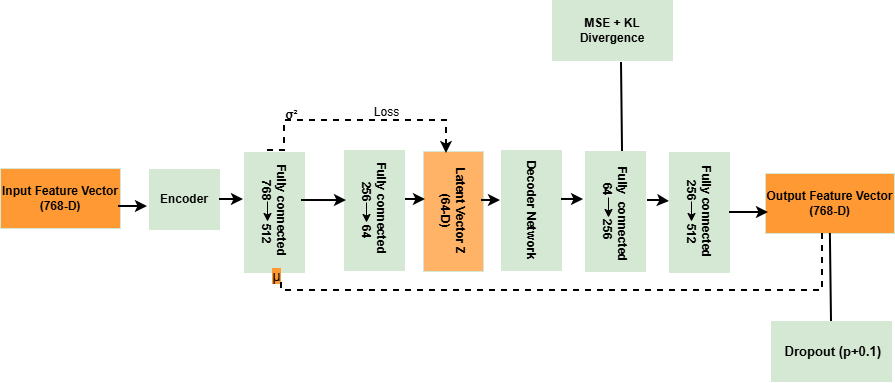

The diagram above was exported from draw.io. Its source (the exported page's mxGraphModel, read from the mxfile embedded in the PNG):
<mxGraphModel dx="1775" dy="491" grid="1" gridSize="10" guides="1" tooltips="1" connect="1" arrows="1" fold="1" page="1" pageScale="1" pageWidth="850" pageHeight="1100" background="light-dark(#FFFFFF,#EEEEEE)" math="0" shadow="0">
  <root>
    <mxCell id="0" />
    <mxCell id="1" parent="0" />
    <mxCell id="VYdRnT9iDzAB3XtHsyxB-7" parent="1" style="rounded=0;whiteSpace=wrap;html=1;strokeColor=light-dark(#D5E8D4,#D5E8D4);fillColor=light-dark(#D5E8D4,#D5E8D4);rotation=90;" value="&lt;b&gt;&lt;font style=&quot;color: light-dark(rgb(0, 0, 0), rgb(0, 0, 0));&quot;&gt;Fully connected&lt;/font&gt;&lt;/b&gt;&lt;div&gt;&lt;b&gt;&lt;font style=&quot;color: light-dark(rgb(0, 0, 0), rgb(0, 0, 0));&quot;&gt;256&amp;nbsp; &amp;nbsp; &amp;nbsp; &amp;nbsp;512&lt;/font&gt;&lt;/b&gt;&lt;/div&gt;" vertex="1">
      <mxGeometry height="60" width="120" x="638" y="292" as="geometry" />
    </mxCell>
    <mxCell id="Tz0j-hdk4V5w6tZ4Dxa1-1" parent="1" style="rounded=0;whiteSpace=wrap;html=1;strokeColor=light-dark(#D5E8D4,#D5E8D4);fillColor=light-dark(#D5E8D4,#D5E8D4);rotation=90;" value="&lt;b&gt;&lt;font style=&quot;color: light-dark(rgb(0, 0, 0), rgb(0, 0, 0));&quot;&gt;&amp;nbsp; Fully&amp;nbsp; connected&lt;/font&gt;&lt;/b&gt;&lt;div&gt;&lt;b&gt;&lt;font style=&quot;color: light-dark(rgb(0, 0, 0), rgb(0, 0, 0));&quot;&gt;64&amp;nbsp; &amp;nbsp; &amp;nbsp; &amp;nbsp;256&lt;/font&gt;&lt;/b&gt;&lt;/div&gt;" vertex="1">
      <mxGeometry height="60" width="120" x="554" y="291" as="geometry" />
    </mxCell>
    <mxCell id="Tz0j-hdk4V5w6tZ4Dxa1-2" parent="1" style="rounded=0;whiteSpace=wrap;html=1;strokeColor=light-dark(#D5E8D4,#D5E8D4);fillColor=light-dark(#D5E8D4,#D5E8D4);rotation=90;" value="&lt;b&gt;&lt;font style=&quot;color: light-dark(rgb(0, 0, 0), rgb(0, 0, 0));&quot;&gt;Decoder Network&lt;/font&gt;&lt;/b&gt;" vertex="1">
      <mxGeometry height="60" width="120" x="470" y="290" as="geometry" />
    </mxCell>
    <mxCell id="Tz0j-hdk4V5w6tZ4Dxa1-3" parent="1" style="rounded=0;whiteSpace=wrap;html=1;strokeColor=light-dark(#D5E8D4,#D5E8D4);fillColor=light-dark(#FFB366,#FFB366);rotation=90;" value="&lt;b&gt;&lt;font style=&quot;color: light-dark(rgb(0, 0, 0), rgb(0, 0, 0));&quot;&gt;Latent Vector Z&lt;/font&gt;&lt;/b&gt;&lt;div&gt;&lt;b&gt;&lt;font style=&quot;color: light-dark(rgb(0, 0, 0), rgb(0, 0, 0));&quot;&gt;(64-D)&lt;/font&gt;&lt;/b&gt;&lt;/div&gt;" vertex="1">
      <mxGeometry height="60" width="120" x="392" y="291" as="geometry" />
    </mxCell>
    <mxCell id="Tz0j-hdk4V5w6tZ4Dxa1-22" edge="1" parent="1" source="Tz0j-hdk4V5w6tZ4Dxa1-4" style="edgeStyle=orthogonalEdgeStyle;rounded=0;orthogonalLoop=1;jettySize=auto;html=1;exitX=0.408;exitY=0.033;exitDx=0;exitDy=0;strokeWidth=2;strokeColor=light-dark(#000000,#000000);exitPerimeter=0;entryX=0.4;entryY=0.967;entryDx=0;entryDy=0;entryPerimeter=0;" target="Tz0j-hdk4V5w6tZ4Dxa1-3">
      <mxGeometry relative="1" as="geometry">
        <Array as="points" />
      </mxGeometry>
    </mxCell>
    <mxCell id="Tz0j-hdk4V5w6tZ4Dxa1-4" parent="1" style="rounded=0;whiteSpace=wrap;html=1;strokeColor=light-dark(#D5E8D4,#D5E8D4);fillColor=light-dark(#D5E8D4,#D5E8D4);rotation=90;" value="&lt;b&gt;&lt;font style=&quot;color: light-dark(rgb(0, 0, 0), rgb(0, 0, 0));&quot;&gt;Fully connected&amp;nbsp;&lt;/font&gt;&lt;/b&gt;&lt;div&gt;&lt;b&gt;&lt;font style=&quot;color: light-dark(rgb(0, 0, 0), rgb(0, 0, 0));&quot;&gt;256&amp;nbsp; &amp;nbsp; &amp;nbsp; &amp;nbsp;64&lt;/font&gt;&lt;/b&gt;&lt;/div&gt;" vertex="1">
      <mxGeometry height="60" width="120" x="313" y="290" as="geometry" />
    </mxCell>
    <mxCell id="Tz0j-hdk4V5w6tZ4Dxa1-5" parent="1" style="rounded=0;whiteSpace=wrap;html=1;strokeColor=light-dark(#D5E8D4,#D5E8D4);fillColor=light-dark(#D5E8D4,#D5E8D4);rotation=90;" value="&lt;b&gt;&lt;font style=&quot;color: light-dark(rgb(0, 0, 0), rgb(0, 0, 0));&quot;&gt;Fully connected&amp;nbsp;&lt;/font&gt;&lt;/b&gt;&lt;div&gt;&lt;b&gt;&lt;font style=&quot;color: light-dark(rgb(0, 0, 0), rgb(0, 0, 0));&quot;&gt;768&amp;nbsp; &amp;nbsp; &amp;nbsp; &amp;nbsp;512&lt;/font&gt;&lt;/b&gt;&lt;/div&gt;" vertex="1">
      <mxGeometry height="60" width="120" x="213" y="292" as="geometry" />
    </mxCell>
    <mxCell id="Tz0j-hdk4V5w6tZ4Dxa1-10" parent="1" style="rounded=0;whiteSpace=wrap;html=1;strokeColor=light-dark(#D5E8D4,#D5E8D4);fillColor=light-dark(#FF9933,#FFB366);" value="&lt;font style=&quot;color: light-dark(rgb(0, 0, 0), rgb(0, 0, 0));&quot;&gt;&lt;b&gt;Input Feature Vector&lt;/b&gt;&lt;/font&gt;&lt;div&gt;&lt;font style=&quot;color: light-dark(rgb(0, 0, 0), rgb(0, 0, 0));&quot;&gt;&lt;b&gt;(768-D)&lt;/b&gt;&lt;/font&gt;&lt;/div&gt;" vertex="1">
      <mxGeometry height="60" width="120" x="-1" y="278" as="geometry" />
    </mxCell>
    <mxCell id="Tz0j-hdk4V5w6tZ4Dxa1-11" parent="1" style="rounded=0;whiteSpace=wrap;html=1;strokeColor=light-dark(#D5E8D4,#D5E8D4);fillColor=light-dark(#D5E8D4,#D5E8D4);" value="&lt;font style=&quot;color: light-dark(rgb(0, 0, 0), rgb(0, 0, 0));&quot;&gt;&lt;b&gt;Encoder&lt;/b&gt;&lt;/font&gt;" vertex="1">
      <mxGeometry height="60" width="70" x="148" y="279" as="geometry" />
    </mxCell>
    <mxCell id="Tz0j-hdk4V5w6tZ4Dxa1-12" edge="1" parent="1" source="Tz0j-hdk4V5w6tZ4Dxa1-10" style="edgeStyle=orthogonalEdgeStyle;rounded=0;orthogonalLoop=1;jettySize=auto;html=1;entryX=-0.029;entryY=0.617;entryDx=0;entryDy=0;strokeWidth=2;strokeColor=light-dark(#000000,#000000);entryPerimeter=0;exitX=0.983;exitY=0.633;exitDx=0;exitDy=0;exitPerimeter=0;" target="Tz0j-hdk4V5w6tZ4Dxa1-11">
      <mxGeometry relative="1" as="geometry">
        <mxPoint x="121" y="301" as="sourcePoint" />
        <mxPoint x="201" y="310" as="targetPoint" />
      </mxGeometry>
    </mxCell>
    <mxCell id="Tz0j-hdk4V5w6tZ4Dxa1-14" edge="1" parent="1" style="endArrow=classic;html=1;rounded=0;strokeColor=light-dark(#000000,#000000);" value="">
      <mxGeometry height="50" relative="1" width="50" as="geometry">
        <mxPoint x="266" y="311" as="sourcePoint" />
        <mxPoint x="266" y="331" as="targetPoint" />
      </mxGeometry>
    </mxCell>
    <mxCell id="Tz0j-hdk4V5w6tZ4Dxa1-15" edge="1" parent="1" style="endArrow=classic;html=1;rounded=0;strokeColor=light-dark(#000000,#000000);" value="">
      <mxGeometry height="50" relative="1" width="50" as="geometry">
        <mxPoint x="365" y="312" as="sourcePoint" />
        <mxPoint x="365" y="332" as="targetPoint" />
      </mxGeometry>
    </mxCell>
    <mxCell id="Tz0j-hdk4V5w6tZ4Dxa1-16" edge="1" parent="1" style="endArrow=classic;html=1;rounded=0;strokeColor=light-dark(#000000,#000000);" value="">
      <mxGeometry height="50" relative="1" width="50" as="geometry">
        <mxPoint x="607" y="307" as="sourcePoint" />
        <mxPoint x="607" y="327" as="targetPoint" />
      </mxGeometry>
    </mxCell>
    <mxCell id="Tz0j-hdk4V5w6tZ4Dxa1-18" parent="1" style="rounded=0;whiteSpace=wrap;html=1;strokeColor=light-dark(#D5E8D4,#D5E8D4);fillColor=light-dark(#FF9933,#FFB366);" value="&lt;font style=&quot;color: light-dark(rgb(0, 0, 0), rgb(0, 0, 0));&quot;&gt;&lt;b style=&quot;&quot;&gt;Output Feature Vector&lt;/b&gt;&lt;/font&gt;&lt;div&gt;&lt;font style=&quot;color: light-dark(rgb(0, 0, 0), rgb(0, 0, 0));&quot;&gt;&lt;b style=&quot;&quot;&gt;(768-D)&lt;/b&gt;&lt;/font&gt;&lt;/div&gt;" vertex="1">
      <mxGeometry height="60" width="129" x="764" y="283" as="geometry" />
    </mxCell>
    <mxCell id="Tz0j-hdk4V5w6tZ4Dxa1-19" edge="1" parent="1" source="Tz0j-hdk4V5w6tZ4Dxa1-11" style="edgeStyle=orthogonalEdgeStyle;rounded=0;orthogonalLoop=1;jettySize=auto;html=1;entryX=0.392;entryY=1.017;entryDx=0;entryDy=0;entryPerimeter=0;strokeColor=light-dark(#000000,#000000);strokeWidth=2;" target="Tz0j-hdk4V5w6tZ4Dxa1-5">
      <mxGeometry relative="1" as="geometry" />
    </mxCell>
    <mxCell id="Tz0j-hdk4V5w6tZ4Dxa1-25" edge="1" parent="1" source="Tz0j-hdk4V5w6tZ4Dxa1-3" style="edgeStyle=orthogonalEdgeStyle;rounded=0;orthogonalLoop=1;jettySize=auto;html=1;exitX=0.408;exitY=0.033;exitDx=0;exitDy=0;entryX=0.417;entryY=1.017;entryDx=0;entryDy=0;entryPerimeter=0;exitPerimeter=0;strokeWidth=2;strokeColor=light-dark(#000000,#000000);" target="Tz0j-hdk4V5w6tZ4Dxa1-2">
      <mxGeometry relative="1" as="geometry" />
    </mxCell>
    <mxCell id="Tz0j-hdk4V5w6tZ4Dxa1-28" edge="1" parent="1" source="Tz0j-hdk4V5w6tZ4Dxa1-2" style="edgeStyle=orthogonalEdgeStyle;rounded=0;orthogonalLoop=1;jettySize=auto;html=1;exitX=0.408;exitY=0;exitDx=0;exitDy=0;entryX=0.408;entryY=1.033;entryDx=0;entryDy=0;entryPerimeter=0;exitPerimeter=0;strokeColor=light-dark(#000000,#000000);strokeWidth=2;" target="Tz0j-hdk4V5w6tZ4Dxa1-1">
      <mxGeometry relative="1" as="geometry" />
    </mxCell>
    <mxCell id="Tz0j-hdk4V5w6tZ4Dxa1-31" edge="1" parent="1" style="endArrow=classic;html=1;rounded=0;strokeColor=light-dark(#000000,#000000);" value="">
      <mxGeometry height="50" relative="1" width="50" as="geometry">
        <mxPoint x="690" y="311" as="sourcePoint" />
        <mxPoint x="690" y="331" as="targetPoint" />
      </mxGeometry>
    </mxCell>
    <mxCell id="Tz0j-hdk4V5w6tZ4Dxa1-32" edge="1" parent="1" source="VYdRnT9iDzAB3XtHsyxB-7" style="edgeStyle=orthogonalEdgeStyle;rounded=0;orthogonalLoop=1;jettySize=auto;html=1;exitX=0.5;exitY=0;exitDx=0;exitDy=0;entryX=0.023;entryY=0.65;entryDx=0;entryDy=0;entryPerimeter=0;strokeColor=light-dark(#000000,#000000);strokeWidth=2;" target="Tz0j-hdk4V5w6tZ4Dxa1-18">
      <mxGeometry relative="1" as="geometry" />
    </mxCell>
    <mxCell id="Tz0j-hdk4V5w6tZ4Dxa1-33" parent="1" style="rounded=0;whiteSpace=wrap;html=1;strokeColor=light-dark(#D5E8D4,#D5E8D4);fillColor=light-dark(#D5E8D4,#D5E8D4);rotation=0;" value="&lt;b&gt;&lt;font style=&quot;color: light-dark(rgb(0, 0, 0), rgb(0, 0, 0));&quot;&gt;MSE + KL Divergence&lt;/font&gt;&lt;/b&gt;" vertex="1">
      <mxGeometry height="60" width="120" x="551" y="110" as="geometry" />
    </mxCell>
    <mxCell id="Tz0j-hdk4V5w6tZ4Dxa1-34" edge="1" parent="1" source="Tz0j-hdk4V5w6tZ4Dxa1-1" style="endArrow=none;html=1;rounded=0;entryX=0.575;entryY=1.033;entryDx=0;entryDy=0;entryPerimeter=0;exitX=0;exitY=0.383;exitDx=0;exitDy=0;exitPerimeter=0;strokeColor=light-dark(#000000,#000000);strokeWidth=2;" target="Tz0j-hdk4V5w6tZ4Dxa1-33" value="">
      <mxGeometry height="50" relative="1" width="50" as="geometry">
        <mxPoint x="420" y="270" as="sourcePoint" />
        <mxPoint x="470" y="220" as="targetPoint" />
      </mxGeometry>
    </mxCell>
    <mxCell id="VYdRnT9iDzAB3XtHsyxB-26" parent="1" style="text;html=1;align=center;verticalAlign=middle;resizable=0;points=[];autosize=1;strokeColor=none;fillColor=none;strokeWidth=3;" value="&lt;font style=&quot;color: light-dark(rgb(0, 0, 0), rgb(0, 0, 0)); background-color: light-dark(rgb(255, 153, 51), rgb(255, 153, 51)); font-size: 14px;&quot;&gt;μ&lt;/font&gt;" vertex="1">
      <mxGeometry height="30" width="30" x="260" y="371" as="geometry" />
    </mxCell>
    <mxCell id="Tz0j-hdk4V5w6tZ4Dxa1-37" edge="1" parent="1" source="Tz0j-hdk4V5w6tZ4Dxa1-18" style="endArrow=none;html=1;rounded=0;entryX=0.667;entryY=0.667;entryDx=0;entryDy=0;entryPerimeter=0;exitX=0.442;exitY=1;exitDx=0;exitDy=0;exitPerimeter=0;strokeColor=light-dark(#000000,#000000);strokeWidth=2;dashed=1;" target="VYdRnT9iDzAB3XtHsyxB-26" value="">
      <mxGeometry height="50" relative="1" width="50" as="geometry">
        <Array as="points">
          <mxPoint x="821" y="400" />
          <mxPoint x="560" y="400" />
          <mxPoint x="280" y="400" />
        </Array>
        <mxPoint x="150" y="340" as="sourcePoint" />
        <mxPoint x="200" y="290" as="targetPoint" />
      </mxGeometry>
    </mxCell>
    <mxCell id="Tz0j-hdk4V5w6tZ4Dxa1-40" parent="1" style="text;html=1;align=center;verticalAlign=middle;resizable=0;points=[];autosize=1;strokeColor=none;fillColor=none;strokeWidth=2;perimeterSpacing=2;" value="&lt;font style=&quot;color: light-dark(rgb(0, 0, 0), rgb(0, 0, 0)); background-color: light-dark(rgb(255, 255, 255), rgb(255, 128, 0));&quot;&gt;&lt;b&gt;σ²&lt;/b&gt;&lt;/font&gt;" vertex="1">
      <mxGeometry height="30" width="40" x="270" y="210" as="geometry" />
    </mxCell>
    <mxCell id="Tz0j-hdk4V5w6tZ4Dxa1-43" edge="1" parent="1" source="Tz0j-hdk4V5w6tZ4Dxa1-5" style="edgeStyle=orthogonalEdgeStyle;rounded=0;orthogonalLoop=1;jettySize=auto;html=1;entryX=0.017;entryY=0.617;entryDx=0;entryDy=0;entryPerimeter=0;strokeColor=light-dark(#000000,#000000);strokeWidth=2;dashed=1;exitX=-0.017;exitY=0.617;exitDx=0;exitDy=0;exitPerimeter=0;" target="Tz0j-hdk4V5w6tZ4Dxa1-3">
      <mxGeometry relative="1" as="geometry">
        <Array as="points">
          <mxPoint x="283" y="230" />
          <mxPoint x="445" y="230" />
        </Array>
      </mxGeometry>
    </mxCell>
    <mxCell id="Tz0j-hdk4V5w6tZ4Dxa1-45" parent="1" style="text;html=1;align=center;verticalAlign=middle;resizable=0;points=[];autosize=1;strokeColor=none;fillColor=none;" value="&lt;font style=&quot;color: light-dark(rgb(0, 0, 0), rgb(0, 0, 0));&quot;&gt;Loss&lt;/font&gt;" vertex="1">
      <mxGeometry height="30" width="50" x="360" y="207" as="geometry" />
    </mxCell>
    <mxCell id="EHyfDXsmzwSvcPcSUyUs-2" edge="1" parent="1" style="edgeStyle=orthogonalEdgeStyle;rounded=0;orthogonalLoop=1;jettySize=auto;html=1;entryX=0.442;entryY=0.967;entryDx=0;entryDy=0;entryPerimeter=0;strokeColor=light-dark(#000000,#000000);strokeWidth=2;exitX=0.425;exitY=0.05;exitDx=0;exitDy=0;exitPerimeter=0;">
      <mxGeometry relative="1" as="geometry">
        <mxPoint x="300" y="309.9999999999999" as="sourcePoint" />
        <mxPoint x="344.98" y="310.0400000000001" as="targetPoint" />
      </mxGeometry>
    </mxCell>
    <mxCell id="EHyfDXsmzwSvcPcSUyUs-4" parent="1" style="rounded=0;whiteSpace=wrap;html=1;strokeColor=light-dark(#D5E8D4,#D5E8D4);fillColor=light-dark(#D5E8D4,#D5E8D4);rotation=0;" value="&lt;span style=&quot;text-wrap-mode: nowrap;&quot;&gt;&lt;b style=&quot;&quot;&gt;&lt;font style=&quot;font-size: 13px; color: light-dark(rgb(0, 0, 0), rgb(0, 0, 0));&quot;&gt;&amp;nbsp;Dropout (p+0.1)&lt;/font&gt;&lt;/b&gt;&lt;/span&gt;" vertex="1">
      <mxGeometry height="60" width="120" x="770" y="431" as="geometry" />
    </mxCell>
    <mxCell id="EHyfDXsmzwSvcPcSUyUs-5" edge="1" parent="1" source="EHyfDXsmzwSvcPcSUyUs-4" style="endArrow=none;html=1;rounded=0;exitX=0.5;exitY=0;exitDx=0;exitDy=0;strokeColor=light-dark(#000000,#000000);strokeWidth=2;" target="Tz0j-hdk4V5w6tZ4Dxa1-18" value="">
      <mxGeometry height="50" relative="1" width="50" as="geometry">
        <mxPoint x="850" y="432" as="sourcePoint" />
        <mxPoint x="850" y="343" as="targetPoint" />
      </mxGeometry>
    </mxCell>
    <mxCell id="z57ECL3rmyE2lKR9vdh7-4" edge="1" parent="1" style="edgeStyle=orthogonalEdgeStyle;rounded=0;orthogonalLoop=1;jettySize=auto;html=1;exitX=0.408;exitY=0;exitDx=0;exitDy=0;entryX=0.408;entryY=1.033;entryDx=0;entryDy=0;entryPerimeter=0;exitPerimeter=0;strokeColor=light-dark(#000000,#000000);strokeWidth=2;">
      <mxGeometry relative="1" as="geometry">
        <Array as="points">
          <mxPoint x="657" y="311" />
        </Array>
        <mxPoint x="646" y="310" as="sourcePoint" />
        <mxPoint x="668" y="311" as="targetPoint" />
      </mxGeometry>
    </mxCell>
  </root>
</mxGraphModel>